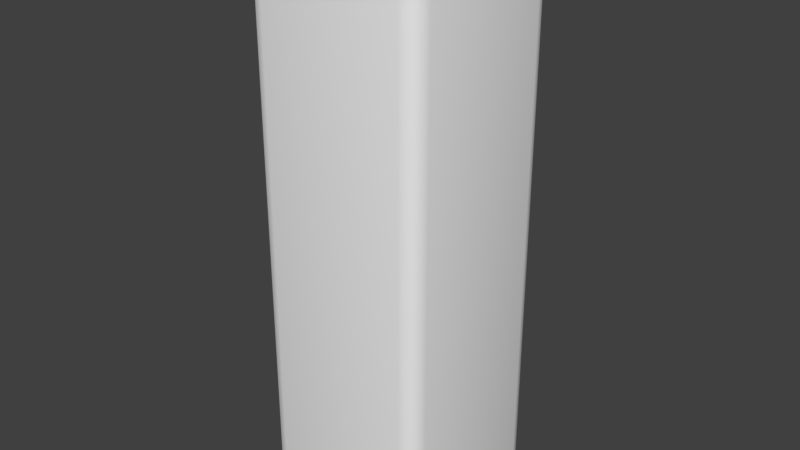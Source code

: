 # Source: rampart.blend  (saved by Blender 2.83.18; exported with 4.5.12 LTS)
import bpy
from mathutils import Matrix  # noqa: F401  (used for matrix-valued properties, if any)

bpy.ops.wm.read_factory_settings(use_empty=True)
scene = bpy.context.scene
scene.name = 'Scene'

# ---- collections
col_collection_1 = bpy.data.collections.new('Collection 1'); scene.collection.children.link(col_collection_1)

# ---- materials (node trees are filled in below, after node groups)
mat_rampart = bpy.data.materials.new('rampart')
mat_rampart.alpha_threshold = 0.0
mat_rampart.use_transparent_shadow = False
mat_rampart.roughness = 0.5

# ---- material node trees

# ---- world
world_world = bpy.data.worlds.new('World'); scene.world = world_world
world_world.color = (0.05088, 0.05088, 0.05088)
world_world.use_sun_shadow = False
world_world.sun_shadow_jitter_overblur = 0.0
world_world.cycles.sampling_method = 'MANUAL'

# ---- meshes
me_cube = bpy.data.meshes.new('Cube')
me_cube.from_pydata([(-0.5173, -4.359e-07, -0.5173), (-0.5173, 5.178e-07, 0.5173), (-0.5173, 3.306, 0.5173), (-0.5173, 3.306, -0.5173), (0.5173, -4.359e-07, -0.5173), (0.5173, 3.306, -0.5173), (0.5173, 5.178e-07, 0.5173), (0.5173, 3.306, 0.5173)], [], [(1, 2, 3, 0), (0, 3, 5, 4), (4, 5, 7, 6), (6, 7, 2, 1), (5, 3, 2, 7)])
me_cube.polygons.foreach_set('use_smooth', [True] * 5)
_uv = me_cube.uv_layers.new(name='UVMap')
_uv.uv.foreach_set('vector', [0.1193, 9.998e-05, 0.5, 0.3809, 0.3809, 0.5, 0.0001028, 0.1192, 9.998e-05, 0.8807, 0.3809, 0.5, 0.5, 0.6192, 0.1192, 0.9999, 0.8807, 0.9999, 0.5, 0.6192, 0.6191, 0.5, 0.9999, 0.8808, 0.9999, 0.1193, 0.6191, 0.5, 0.5, 0.3809, 0.8808, 0.000103, 0.5, 0.6192, 0.3809, 0.5, 0.5, 0.3809, 0.6191, 0.5])
me_cube.materials.append(mat_rampart)
me_cube.use_remesh_preserve_volume = False
me_cube.use_remesh_preserve_attributes = False
me_cube.use_mirror_vertex_groups = False
me_cube.update()

# ---- objects
ob_rampart = bpy.data.objects.new('rampart', me_cube)

# ---- transforms, parenting, visibility, modifiers, constraints
ob_rampart.location = (0.0, 0.0, 0.0)
ob_rampart.rotation_euler = (1.571, -0.0, 0.0)
ob_rampart.lineart.crease_threshold = 0.0
_m = ob_rampart.modifiers.new('Bevel', 'BEVEL')
_m.segments = 3
_m.limit_method = 'NONE'

# ---- collection membership
col_collection_1.objects.link(ob_rampart)

# ---- scene / render settings (as saved in the file)
scene.frame_start = 1; scene.frame_end = 250; scene.frame_set(1)
scene.render.engine = 'BLENDER_EEVEE_NEXT'
scene.render.resolution_percentage = 50
scene.render.dither_intensity = 0.0
scene.cycles.use_denoising = False
scene.cycles.samples = 128
scene.cycles.sampling_pattern = 'TABULATED_SOBOL'
scene.cycles.light_sampling_threshold = 0.0
scene.cycles.use_adaptive_sampling = False
scene.cycles.use_light_tree = False
scene.cycles.blur_glossy = 0.0
scene.cycles.sample_clamp_indirect = 0.0
scene.view_settings.view_transform = 'Standard'
bpy.context.view_layer.update()

# ---- added for rendering (the .blend has no active camera and no usable light): camera, sun
cam_auto = bpy.data.cameras.new('AutoCamera')
cam_auto.lens = 50.0
cam_auto.sensor_width = 36.0
cam_auto.clip_end = 1000.0
ob_auto_camera = bpy.data.objects.new('AutoCamera', cam_auto)
scene.collection.objects.link(ob_auto_camera)
ob_auto_camera.location = (3.3453, -4.01436, 4.3294)
ob_auto_camera.rotation_euler = (1.09748, -7.21219e-08, 0.694738)
scene.camera = ob_auto_camera
light_auto_sun = bpy.data.lights.new('AutoSun', 'SUN')
light_auto_sun.energy = 3.0
light_auto_sun.angle = 0.0523599
ob_auto_sun = bpy.data.objects.new('AutoSun', light_auto_sun)
scene.collection.objects.link(ob_auto_sun)
ob_auto_sun.rotation_euler = (0.872665, 0.174533, 0.523599)
bpy.context.view_layer.update()

